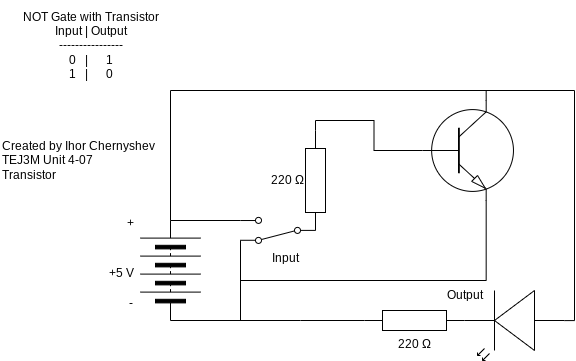

The diagram above was exported from draw.io. Its source (the exported page's mxGraphModel, read from the mxfile embedded in the PNG):
<mxGraphModel dx="1732" dy="1814" grid="1" gridSize="10" guides="1" tooltips="1" connect="1" arrows="1" fold="1" page="1" pageScale="1" pageWidth="827" pageHeight="1169" math="0" shadow="0">
  <root>
    <mxCell id="0" />
    <mxCell id="1" parent="0" />
    <mxCell id="3" value="220 Ω" style="pointerEvents=1;verticalLabelPosition=bottom;shadow=0;dashed=0;align=center;html=1;verticalAlign=top;shape=mxgraph.electrical.resistors.resistor_1;" parent="1" vertex="1">
      <mxGeometry x="314" y="170" width="100" height="20" as="geometry" />
    </mxCell>
    <mxCell id="5" style="edgeStyle=none;html=1;exitX=1;exitY=0.5;exitDx=0;exitDy=0;rounded=0;curved=0;strokeColor=default;endArrow=none;endFill=0;" parent="1" edge="1">
      <mxGeometry relative="1" as="geometry">
        <mxPoint x="120" y="80" as="sourcePoint" />
        <mxPoint x="190" y="80" as="targetPoint" />
      </mxGeometry>
    </mxCell>
    <mxCell id="6" style="edgeStyle=none;html=1;exitDx=0;exitDy=0;entryX=0;entryY=0.5;entryDx=0;entryDy=0;entryPerimeter=0;endArrow=none;endFill=0;" parent="1" target="3" edge="1">
      <mxGeometry relative="1" as="geometry">
        <mxPoint x="250" y="180" as="sourcePoint" />
      </mxGeometry>
    </mxCell>
    <mxCell id="8" value="" style="pointerEvents=1;verticalLabelPosition=bottom;shadow=0;dashed=0;align=center;html=1;verticalAlign=top;shape=mxgraph.electrical.miscellaneous.batteryStack;rotation=-90;" parent="1" vertex="1">
      <mxGeometry x="70" y="100" width="100" height="60" as="geometry" />
    </mxCell>
    <mxCell id="9" value="+5 V" style="text;html=1;align=center;verticalAlign=middle;resizable=0;points=[];autosize=1;strokeColor=none;fillColor=none;" parent="1" vertex="1">
      <mxGeometry x="46" y="118" width="50" height="30" as="geometry" />
    </mxCell>
    <mxCell id="10" value="Created by Ihor Chernyshev&lt;div&gt;TEJ3M Unit 4-07&lt;/div&gt;&lt;div&gt;Transistor&lt;/div&gt;" style="text;html=1;align=left;verticalAlign=middle;resizable=0;points=[];autosize=1;strokeColor=none;fillColor=none;" parent="1" vertex="1">
      <mxGeometry x="-50" y="-10" width="180" height="60" as="geometry" />
    </mxCell>
    <mxCell id="13" style="edgeStyle=none;html=1;exitDx=0;exitDy=0;exitPerimeter=0;endArrow=none;endFill=0;" parent="1" edge="1">
      <mxGeometry relative="1" as="geometry">
        <mxPoint x="280" y="80" as="targetPoint" />
        <mxPoint x="280" y="80" as="sourcePoint" />
      </mxGeometry>
    </mxCell>
    <mxCell id="14" value="+" style="text;html=1;align=center;verticalAlign=middle;resizable=0;points=[];autosize=1;strokeColor=none;fillColor=none;" parent="1" vertex="1">
      <mxGeometry x="65" y="68" width="30" height="30" as="geometry" />
    </mxCell>
    <mxCell id="15" value="-" style="text;html=1;align=center;verticalAlign=middle;resizable=0;points=[];autosize=1;strokeColor=none;fillColor=none;" parent="1" vertex="1">
      <mxGeometry x="65" y="148" width="30" height="30" as="geometry" />
    </mxCell>
    <mxCell id="16" value="Output" style="text;html=1;align=center;verticalAlign=middle;resizable=0;points=[];autosize=1;strokeColor=none;fillColor=none;" parent="1" vertex="1">
      <mxGeometry x="384" y="140" width="60" height="30" as="geometry" />
    </mxCell>
    <mxCell id="17" value="&lt;div&gt;&lt;font color=&quot;#000000&quot;&gt;NOT Gate with Transistor&lt;/font&gt;&lt;/div&gt;&lt;div&gt;&lt;font color=&quot;#000000&quot;&gt;Input | Output&lt;/font&gt;&lt;/div&gt;&lt;div&gt;&lt;font color=&quot;#000000&quot;&gt;----------------&lt;/font&gt;&lt;/div&gt;&lt;div&gt;&lt;font color=&quot;#000000&quot;&gt;0&amp;nbsp; &amp;nbsp;|&amp;nbsp; &amp;nbsp; &amp;nbsp; 1&lt;/font&gt;&lt;/div&gt;&lt;div&gt;&lt;font color=&quot;#000000&quot;&gt;1&amp;nbsp; &amp;nbsp;|&amp;nbsp; &amp;nbsp; &amp;nbsp; 0&lt;/font&gt;&lt;/div&gt;" style="text;html=1;align=center;verticalAlign=middle;resizable=0;points=[];autosize=1;strokeColor=none;fillColor=none;" parent="1" vertex="1">
      <mxGeometry x="-40" y="-140" width="160" height="90" as="geometry" />
    </mxCell>
    <mxCell id="25" value="" style="edgeStyle=none;html=1;exitX=0;exitY=0.5;exitDx=0;exitDy=0;entryDx=0;entryDy=0;entryPerimeter=0;endArrow=none;endFill=0;" parent="1" edge="1">
      <mxGeometry relative="1" as="geometry">
        <mxPoint x="120" y="180" as="sourcePoint" />
        <mxPoint x="250" y="180" as="targetPoint" />
      </mxGeometry>
    </mxCell>
    <mxCell id="27" value="Input" style="text;html=1;align=center;verticalAlign=middle;resizable=0;points=[];autosize=1;strokeColor=none;fillColor=none;" parent="1" vertex="1">
      <mxGeometry x="210" y="102.9" width="50" height="30" as="geometry" />
    </mxCell>
    <mxCell id="29" style="edgeStyle=none;html=1;exitX=1;exitY=0.12;exitDx=0;exitDy=0;endArrow=none;endFill=0;" parent="1" source="28" edge="1">
      <mxGeometry relative="1" as="geometry">
        <mxPoint x="190.00000000000006" y="180" as="targetPoint" />
      </mxGeometry>
    </mxCell>
    <mxCell id="28" value="" style="html=1;shape=mxgraph.electrical.electro-mechanical.twoWaySwitch;aspect=fixed;elSwitchState=2;rotation=-180;" parent="1" vertex="1">
      <mxGeometry x="190" y="76.9" width="75" height="26" as="geometry" />
    </mxCell>
    <mxCell id="34" style="edgeStyle=orthogonalEdgeStyle;html=1;exitX=0.7;exitY=0;exitDx=0;exitDy=0;exitPerimeter=0;entryX=1;entryY=0.5;entryDx=0;entryDy=0;rounded=0;endArrow=none;endFill=0;" parent="1" source="31" target="8" edge="1">
      <mxGeometry relative="1" as="geometry" />
    </mxCell>
    <mxCell id="41" style="edgeStyle=orthogonalEdgeStyle;html=1;exitX=0.7;exitY=1;exitDx=0;exitDy=0;exitPerimeter=0;rounded=0;curved=0;endArrow=none;endFill=0;" edge="1" parent="1" source="31">
      <mxGeometry relative="1" as="geometry">
        <mxPoint x="190.00000000000023" y="149.99999999999977" as="targetPoint" />
        <Array as="points">
          <mxPoint x="436" y="140" />
          <mxPoint x="190" y="140" />
        </Array>
      </mxGeometry>
    </mxCell>
    <mxCell id="31" value="" style="verticalLabelPosition=bottom;shadow=0;dashed=0;align=center;html=1;verticalAlign=top;shape=mxgraph.electrical.transistors.npn_transistor_1;" parent="1" vertex="1">
      <mxGeometry x="370" y="-39.99999999999999" width="95" height="100" as="geometry" />
    </mxCell>
    <mxCell id="33" style="edgeStyle=orthogonalEdgeStyle;html=1;exitX=0;exitY=0.5;exitDx=0;exitDy=0;entryX=0;entryY=0.5;entryDx=0;entryDy=0;entryPerimeter=0;endArrow=none;endFill=0;rounded=0;curved=0;" parent="1" source="36" target="31" edge="1">
      <mxGeometry relative="1" as="geometry" />
    </mxCell>
    <mxCell id="40" style="edgeStyle=orthogonalEdgeStyle;html=1;exitX=0;exitY=0.57;exitDx=0;exitDy=0;exitPerimeter=0;rounded=0;curved=0;endArrow=none;endFill=0;" edge="1" parent="1" source="11">
      <mxGeometry relative="1" as="geometry">
        <mxPoint x="430" y="-50" as="targetPoint" />
        <Array as="points">
          <mxPoint x="524" y="180" />
          <mxPoint x="524" y="-50" />
        </Array>
      </mxGeometry>
    </mxCell>
    <mxCell id="11" value="" style="verticalLabelPosition=bottom;shadow=0;dashed=0;align=center;html=1;verticalAlign=top;shape=mxgraph.electrical.opto_electronics.led_2;pointerEvents=1;rotation=-180;" parent="1" vertex="1">
      <mxGeometry x="414" y="150" width="100" height="70" as="geometry" />
    </mxCell>
    <mxCell id="36" value="" style="pointerEvents=1;verticalLabelPosition=bottom;shadow=0;dashed=0;align=center;html=1;verticalAlign=top;shape=mxgraph.electrical.resistors.resistor_1;rotation=90;" parent="1" vertex="1">
      <mxGeometry x="215" y="30" width="100" height="20" as="geometry" />
    </mxCell>
    <mxCell id="39" value="&lt;span style=&quot;color: rgb(0, 0, 0);&quot;&gt;&amp;nbsp;220 Ω&lt;/span&gt;" style="text;html=1;align=center;verticalAlign=middle;resizable=0;points=[];autosize=1;strokeColor=none;fillColor=none;" parent="1" vertex="1">
      <mxGeometry x="205" y="25" width="60" height="30" as="geometry" />
    </mxCell>
  </root>
</mxGraphModel>